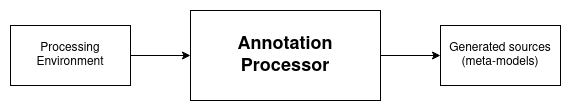

The diagram above was exported from draw.io. Its source (the exported page's mxGraphModel, read from the mxfile embedded in the PNG):
<mxGraphModel dx="1418" dy="733" grid="1" gridSize="10" guides="1" tooltips="1" connect="1" arrows="1" fold="1" page="1" pageScale="1" pageWidth="850" pageHeight="1100" math="0" shadow="0">
  <root>
    <mxCell id="0" />
    <mxCell id="1" parent="0" />
    <mxCell id="uz_3mEpomA6PO3EHywnF-4" style="edgeStyle=orthogonalEdgeStyle;rounded=0;orthogonalLoop=1;jettySize=auto;html=1;exitX=1;exitY=0.5;exitDx=0;exitDy=0;entryX=0;entryY=0.5;entryDx=0;entryDy=0;strokeWidth=1;" parent="1" source="uz_3mEpomA6PO3EHywnF-1" target="uz_3mEpomA6PO3EHywnF-2" edge="1">
      <mxGeometry relative="1" as="geometry" />
    </mxCell>
    <mxCell id="uz_3mEpomA6PO3EHywnF-1" value="Processing Environment" style="rounded=0;whiteSpace=wrap;html=1;" parent="1" vertex="1">
      <mxGeometry x="130" y="240" width="120" height="60" as="geometry" />
    </mxCell>
    <mxCell id="uz_3mEpomA6PO3EHywnF-5" style="edgeStyle=orthogonalEdgeStyle;rounded=0;orthogonalLoop=1;jettySize=auto;html=1;exitX=1;exitY=0.5;exitDx=0;exitDy=0;entryX=0;entryY=0.5;entryDx=0;entryDy=0;" parent="1" source="uz_3mEpomA6PO3EHywnF-2" target="uz_3mEpomA6PO3EHywnF-3" edge="1">
      <mxGeometry relative="1" as="geometry" />
    </mxCell>
    <mxCell id="uz_3mEpomA6PO3EHywnF-2" value="&lt;b&gt;&lt;font style=&quot;font-size: 18px;&quot;&gt;Annotation Processor&lt;/font&gt;&lt;/b&gt;" style="rounded=0;whiteSpace=wrap;html=1;" parent="1" vertex="1">
      <mxGeometry x="310" y="225" width="190" height="90" as="geometry" />
    </mxCell>
    <mxCell id="uz_3mEpomA6PO3EHywnF-3" value="&lt;div&gt;Generated sources&lt;/div&gt;&lt;div&gt;(meta-models)&lt;br&gt;&lt;/div&gt;" style="rounded=0;whiteSpace=wrap;html=1;" parent="1" vertex="1">
      <mxGeometry x="560" y="240" width="120" height="60" as="geometry" />
    </mxCell>
  </root>
</mxGraphModel>